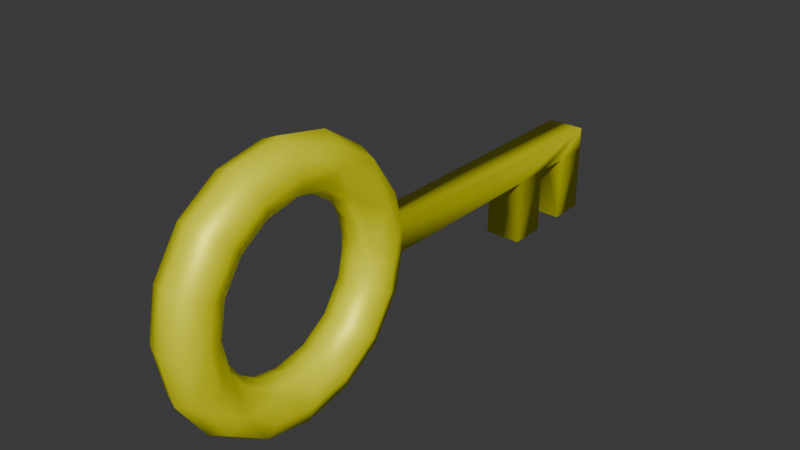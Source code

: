 # Source: Key.blend  (saved by Blender 4.3.32; exported with 4.5.12 LTS)
import bpy
from mathutils import Matrix  # noqa: F401  (used for matrix-valued properties, if any)

bpy.ops.wm.read_factory_settings(use_empty=True)
scene = bpy.context.scene
scene.name = 'Scene'

# ---- collections
col_collection = bpy.data.collections.new('Collection'); scene.collection.children.link(col_collection)

# ---- materials (node trees are filled in below, after node groups)
mat_material = bpy.data.materials.new('Material')
mat_material.alpha_threshold = 0.0
mat_material.roughness = 0.5
mat_material.line_color = (0.0, 0.0, 0.0, 1.0)

# ---- material node trees
mat_material.use_nodes = True; mat_material.node_tree.nodes.clear()
_N = mat_material.node_tree.nodes; _L = mat_material.node_tree.links
n0 = _N.new('ShaderNodeOutputMaterial'); n0.name = 'Material Output'; n0.location = (300, 300)
n1 = _N.new('ShaderNodeBsdfPrincipled'); n1.name = 'Principled BSDF'; n1.location = (10, 300)
n1.inputs[0].default_value = (1.0, 1.0, 0.0, 1.0)
n1.inputs[1].default_value = 0.2773
n1.inputs[3].default_value = 1.45
_L.new(n1.outputs[0], n0.inputs[0])
n0.is_active_output = True

# ---- world
world_world = bpy.data.worlds.new('World'); scene.world = world_world
world_world.use_nodes = True; world_world.node_tree.nodes.clear()
_N = world_world.node_tree.nodes; _L = world_world.node_tree.links
n0 = _N.new('ShaderNodeOutputWorld'); n0.name = 'World Output'; n0.location = (300, 300)
n1 = _N.new('ShaderNodeBackground'); n1.name = 'Background'; n1.location = (10, 300)
n1.inputs[0].default_value = (0.05088, 0.05088, 0.05088, 1.0)
_L.new(n1.outputs[0], n0.inputs[0])
n0.is_active_output = True
world_world.color = (0.05088, 0.05088, 0.05088)
world_world.sun_shadow_jitter_overblur = 0.0

# ---- meshes
me_torus1 = bpy.data.meshes.new('Torus1')
me_torus1.from_pydata([(0.4201, 0.02326, -0.03282), (0.4201, -0.02084, 0.03509), (0.4201, -0.02084, -0.03282), (0.4201, -0.1409, 0.03509), (0.4201, -0.1409, -0.03282), (0.3523, -0.02221, 0.001134), (0.3531, -0.1409, 0.03509), (0.3531, -0.02084, 0.03509), (0.3531, -0.1409, -0.03282), (0.3531, -0.02084, -0.03282), (0.2191, -0.02084, -0.03282), (0.2191, -0.1409, 0.03509), (0.2191, -0.02084, 0.03509), (0.2861, -0.02084, 0.03509), (0.2861, -0.1409, -0.03282), (0.2861, -0.02084, -0.03282), (0.2191, -0.1409, -0.03282), (-0.5658, 0.001207, -0.03282), (-0.5486, -0.08529, -0.03282), (-0.5798, 0.001207, 0.001134), (-0.5486, 0.08771, -0.03282), (-0.5318, 0.001207, -0.04689), (-0.5172, -0.0723, -0.04689), (-0.5658, 0.001207, 0.03509), (-0.5616, 0.09309, 0.001134), (-0.5486, 0.08771, 0.03509), (-0.4996, 0.161, 0.03509), (-0.4996, 0.161, -0.03282), (-0.5172, 0.07471, -0.04689), (-0.5095, 0.171, 0.001134), (-0.4316, 0.223, 0.001134), (-0.4756, 0.137, -0.04689), (-0.4133, 0.1787, -0.04689), (-0.4516, 0.113, -0.03282), (-0.4262, 0.21, -0.03282), (-0.3397, 0.2272, -0.03282), (-0.4003, 0.1473, -0.03282), (-0.3397, 0.1593, -0.03282), (-0.3949, 0.1343, 0.001134), (-0.3397, 0.1933, -0.04689), (-0.2662, 0.1787, -0.04689), (-0.3397, 0.1453, 0.001134), (-0.2846, 0.1343, 0.001134), (-0.3397, 0.1593, 0.03509), (-0.2792, 0.1473, -0.03282), (-0.2279, 0.113, -0.03282), (-0.2792, 0.1473, 0.03509), (-0.2279, 0.113, 0.03509), (-0.2662, 0.1787, 0.04915), (-0.2379, 0.1031, 0.001134), (-0.2067, 0.05634, 0.001134), (-0.2039, 0.137, 0.04915), (-0.1623, 0.07471, 0.04915), (-0.1799, 0.161, 0.03509), (-0.1937, 0.06172, 0.03509), (-0.1831, 0.01663, 0.03509), (-0.1309, 0.08771, 0.03509), (-0.1159, 0.02326, 0.03509), (-0.1179, 0.09309, 0.001134), (-0.1831, -0.01422, 0.03509), (-0.1495, -0.01753, 0.04915), (-0.1623, -0.0723, 0.04915), (-0.1937, -0.0593, 0.03509), (-0.1309, -0.08529, 0.03509), (-0.17, -0.1686, 0.001134), (-0.1179, -0.09067, 0.001134), (-0.102, -0.02221, 0.001134), (-0.2039, -0.1346, 0.04915), (-0.2279, -0.1106, 0.03509), (-0.2792, -0.1449, 0.03509), (-0.1799, -0.1586, 0.03509), (-0.2532, -0.2076, 0.03509), (-0.2662, -0.1763, 0.04915), (-0.3397, -0.1909, 0.04915), (-0.2479, -0.2206, 0.001134), (-0.3397, -0.2389, 0.001134), (-0.2532, -0.2076, -0.03282), (-0.3397, -0.2248, 0.03509), (-0.4262, -0.2076, 0.03509), (-0.3397, -0.2248, -0.03282), (-0.4262, -0.2076, -0.03282), (-0.3397, -0.1909, -0.04689), (-0.4316, -0.2206, 0.001134), (-0.5095, -0.1686, 0.001134), (-0.4133, -0.1763, -0.04689), (-0.4756, -0.1346, -0.04689), (-0.4003, -0.1449, -0.03282), (-0.4996, -0.1586, -0.03282), (-0.4979, 0.001207, -0.03282), (-0.4858, -0.0593, -0.03282), (-0.4838, 0.001207, 0.001134), (-0.4728, -0.05392, 0.001134), (-0.3949, -0.1319, 0.001134), (-0.4416, -0.1007, 0.001134), (-0.4003, -0.1449, 0.03509), (-0.4979, 0.001207, 0.03509), (-0.4858, -0.0593, 0.03509), (-0.5318, 0.001207, 0.04915), (-0.5172, -0.0723, 0.04915), (-0.4133, -0.1763, 0.04915), (-0.4756, -0.1346, 0.04915), (-0.5486, -0.08529, 0.03509), (-0.5616, -0.09067, 0.001134), (-0.2846, -0.1319, 0.001134), (-0.3397, -0.1429, 0.001134), (-0.2792, -0.1449, -0.03282), (-0.2662, -0.1763, -0.04689), (-0.1799, -0.1586, -0.03282), (-0.2039, -0.1346, -0.04689), (-0.1159, -0.02084, 0.03509), (-0.1309, -0.08529, -0.03282), (-0.1623, -0.0723, -0.04689), (-0.1495, -0.01753, -0.04689), (-0.1831, 0.01663, -0.03282), (-0.1495, 0.01994, -0.04689), (-0.1309, 0.08771, -0.03282), (-0.1159, 0.02326, -0.03282), (-0.1623, 0.07471, -0.04689), (-0.17, 0.171, 0.001134), (-0.1799, 0.161, -0.03282), (-0.2532, 0.21, 0.03509), (-0.2479, 0.223, 0.001134), (-0.3397, 0.1933, 0.04915), (-0.3397, 0.2272, 0.03509), (-0.4003, 0.1473, 0.03509), (-0.4133, 0.1787, 0.04915), (-0.4416, 0.1031, 0.001134), (-0.4516, 0.113, 0.03509), (-0.4858, 0.06172, -0.03282), (-0.4728, 0.05634, 0.001134), (-0.4858, 0.06172, 0.03509), (-0.5172, 0.07471, 0.04915), (-0.4756, 0.137, 0.04915), (-0.4262, 0.21, 0.03509), (-0.3397, 0.2413, 0.001134), (-0.2532, 0.21, -0.03282), (-0.2039, 0.137, -0.04689), (-0.1937, 0.06172, -0.03282), (-0.1159, -0.02084, -0.03282), (-0.1937, -0.0593, -0.03282), (-0.2379, -0.1007, 0.001134), (-0.2067, -0.05392, 0.001134), (-0.1957, 0.001207, 0.001134), (-0.1971, 0.01526, 0.001134), (-0.1831, -0.01422, -0.03282), (-0.1971, -0.01285, 0.001134), (-0.2279, -0.1106, -0.03282), (-0.3397, -0.1569, -0.03282), (-0.3397, -0.1569, 0.03509), (-0.4996, -0.1586, 0.03509), (-0.4516, -0.1106, 0.03509), (-0.4516, -0.1106, -0.03282), (-0.1495, 0.01994, 0.04915), (0.4201, 0.02326, 0.03509), (-0.102, 0.02463, 0.001134), (0.2861, -0.1409, 0.03509)], [], [(0, 1, 2), (3, 2, 1), (2, 3, 4), (5, 6, 7), (6, 5, 8), (2, 4, 9), (6, 4, 3), (7, 6, 1), (10, 11, 12), (13, 14, 15), (13, 5, 7), (15, 5, 13), (12, 11, 13), (14, 11, 16), (15, 14, 10), (17, 18, 19), (17, 20, 21), (21, 22, 17), (23, 24, 19), (25, 26, 24), (20, 27, 28), (29, 30, 27), (31, 32, 33), (34, 35, 32), (36, 37, 38), (39, 40, 37), (41, 42, 43), (44, 45, 42), (46, 47, 48), (49, 50, 47), (51, 52, 53), (54, 55, 52), (56, 57, 58), (59, 60, 55), (61, 60, 62), (63, 64, 65), (65, 66, 63), (62, 67, 61), (68, 69, 67), (70, 71, 64), (72, 73, 71), (74, 75, 76), (77, 78, 75), (79, 80, 81), (82, 83, 80), (84, 85, 86), (87, 18, 85), (88, 89, 21), (90, 91, 88), (92, 93, 94), (86, 93, 92), (95, 96, 90), (97, 98, 95), (99, 100, 78), (94, 100, 99), (23, 101, 97), (19, 102, 23), (69, 73, 72), (103, 104, 69), (105, 104, 103), (106, 81, 105), (107, 76, 108), (66, 12, 109), (12, 66, 10), (110, 66, 65), (110, 108, 111), (112, 113, 114), (115, 116, 117), (118, 58, 119), (120, 53, 121), (122, 48, 123), (124, 43, 125), (126, 38, 127), (128, 33, 129), (90, 129, 95), (130, 127, 131), (132, 125, 26), (133, 123, 30), (134, 121, 35), (135, 119, 40), (136, 117, 45), (97, 131, 23), (95, 131, 97), (131, 26, 25), (26, 30, 29), (30, 35, 34), (35, 40, 39), (40, 45, 44), (45, 50, 49), (50, 55, 54), (137, 113, 50), (117, 113, 137), (119, 117, 136), (121, 119, 135), (123, 121, 134), (125, 123, 133), (127, 125, 132), (129, 127, 130), (88, 129, 90), (21, 28, 88), (28, 33, 128), (33, 38, 126), (38, 43, 124), (43, 48, 122), (48, 53, 120), (53, 58, 118), (58, 116, 115), (10, 0, 15), (15, 0, 9), (116, 10, 138), (0, 10, 116), (138, 112, 116), (111, 108, 139), (139, 140, 141), (142, 55, 143), (55, 142, 59), (142, 144, 145), (144, 142, 113), (108, 105, 146), (146, 105, 140), (140, 69, 68), (141, 140, 62), (62, 145, 141), (141, 145, 139), (139, 112, 111), (111, 112, 110), (65, 64, 110), (64, 76, 107), (76, 81, 106), (81, 86, 147), (147, 86, 104), (104, 94, 148), (148, 94, 73), (73, 78, 77), (78, 83, 82), (83, 18, 87), (149, 101, 83), (100, 101, 149), (150, 96, 100), (93, 96, 150), (151, 89, 93), (85, 89, 151), (80, 85, 84), (75, 80, 79), (71, 75, 74), (67, 71, 70), (61, 67, 63), (63, 60, 61), (60, 57, 152), (57, 12, 153), (13, 153, 12), (153, 7, 1), (7, 153, 13), (0, 154, 153), (116, 154, 0), (52, 57, 56), (47, 52, 51), (42, 47, 46), (37, 42, 41), (32, 37, 36), (27, 32, 31), (24, 27, 20), (19, 24, 17), (9, 8, 5), (110, 112, 138), (138, 66, 110), (63, 66, 109), (109, 60, 63), (62, 60, 59), (143, 55, 50), (59, 145, 62), (144, 112, 139), (139, 145, 144), (50, 113, 143), (114, 113, 117), (117, 116, 114), (154, 116, 58), (58, 57, 154), (152, 57, 52), (52, 55, 152), (113, 112, 144), (114, 116, 112), (143, 113, 142), (145, 59, 142), (57, 60, 109), (1, 0, 153), (57, 153, 154), (9, 0, 2), (109, 12, 57), (16, 11, 10), (11, 14, 155), (4, 6, 8), (155, 14, 13), (9, 5, 15), (138, 10, 66), (152, 55, 60), (9, 4, 8), (1, 6, 3), (13, 11, 155), (10, 14, 16), (23, 102, 101), (97, 101, 98), (95, 98, 96), (90, 96, 91), (88, 91, 89), (21, 89, 22), (17, 22, 18), (19, 18, 102), (83, 101, 102), (98, 101, 100), (100, 96, 98), (91, 96, 93), (93, 89, 91), (22, 89, 85), (85, 18, 22), (102, 18, 83), (149, 83, 78), (78, 100, 149), (150, 100, 94), (94, 93, 150), (151, 93, 86), (86, 85, 151), (87, 85, 80), (80, 83, 87), (75, 78, 82), (99, 78, 73), (73, 94, 99), (92, 94, 104), (104, 86, 92), (84, 86, 81), (81, 80, 84), (82, 80, 75), (77, 75, 71), (71, 73, 77), (148, 73, 69), (69, 104, 148), (147, 104, 105), (105, 81, 147), (79, 81, 76), (76, 75, 79), (64, 71, 74), (72, 71, 67), (67, 69, 72), (103, 69, 140), (140, 105, 103), (106, 105, 108), (108, 76, 106), (74, 76, 64), (70, 64, 63), (63, 67, 70), (68, 67, 62), (62, 140, 68), (146, 140, 139), (139, 108, 146), (107, 108, 110), (110, 64, 107), (56, 58, 53), (53, 52, 56), (54, 52, 47), (47, 50, 54), (137, 50, 45), (45, 117, 137), (115, 117, 119), (119, 58, 115), (121, 53, 118), (51, 53, 48), (48, 47, 51), (49, 47, 42), (42, 45, 49), (136, 45, 40), (40, 119, 136), (118, 119, 121), (120, 121, 123), (123, 48, 120), (46, 48, 43), (43, 42, 46), (44, 42, 37), (37, 40, 44), (135, 40, 35), (35, 121, 135), (30, 123, 134), (122, 123, 125), (125, 43, 122), (41, 43, 38), (38, 37, 41), (39, 37, 32), (32, 35, 39), (134, 35, 30), (133, 30, 26), (26, 125, 133), (124, 125, 127), (127, 38, 124), (36, 38, 33), (33, 32, 36), (34, 32, 27), (27, 30, 34), (24, 26, 29), (132, 26, 131), (131, 127, 132), (126, 127, 129), (129, 33, 126), (31, 33, 28), (28, 27, 31), (29, 27, 24), (25, 24, 23), (23, 131, 25), (130, 131, 95), (95, 129, 130), (128, 129, 88), (88, 28, 128), (21, 20, 28), (17, 24, 20)])
me_torus1.polygons.foreach_set('use_smooth', [True] * 312)
me_torus1.materials.append(mat_material)
me_torus1.update()
me_torus1.normals_split_custom_set([tuple(v) for v in zip(*[iter([0.406, 0.4053, -0.8191, 0.7071, 0.0, 0.7071, 0.832, -9.405e-06, -0.5547, 0.8165, -0.4083, 0.4083, 0.832, -9.405e-06, -0.5547, 0.7071, 0.0, 0.7071, 0.832, -9.405e-06, -0.5547, 0.8165, -0.4083, 0.4083, 0.3334, -0.6667, -0.6666, -0.7089, -0.7053, 4.651e-07, -0.5744, -0.5764, 0.5812, -0.2963, -0.2961, 0.908, -0.5744, -0.5764, 0.5812, -0.7089, -0.7053, 4.651e-07, -0.8123, -0.409, -0.4158, 0.832, -9.405e-06, -0.5547, 0.3334, -0.6667, -0.6666, -0.2324, -0.2322, -0.9445, -0.5744, -0.5764, 0.5812, 0.3334, -0.6667, -0.6666, 0.8165, -0.4083, 0.4083, -0.2963, -0.2961, 0.908, -0.5744, -0.5764, 0.5812, 0.7071, 0.0, 0.7071, -0.3454, -0.346, -0.8723, -0.5773, -0.5774, 0.5773, -0.2157, -0.433, 0.8752, 0.402, -0.406, 0.8207, 0.5773, -0.5774, -0.5773, 0.2599, -0.5305, -0.8069, 0.402, -0.406, 0.8207, -0.7089, -0.7053, 4.651e-07, -0.2963, -0.2961, 0.908, 0.2599, -0.5305, -0.8069, -0.7089, -0.7053, 4.651e-07, 0.402, -0.406, 0.8207, -0.2157, -0.433, 0.8752, -0.5773, -0.5774, 0.5773, 0.402, -0.406, 0.8207, 0.5773, -0.5774, -0.5773, -0.5773, -0.5774, 0.5773, -0.5774, -0.5774, -0.5774, 0.2599, -0.5305, -0.8069, 0.5773, -0.5774, -0.5773, -0.3454, -0.346, -0.8723, -0.705, 0.01908, -0.709, -0.6844, -0.2963, -0.6662, -0.9958, -0.0396, -0.08245, -0.705, 0.01908, -0.709, -0.6015, 0.2313, -0.7647, -2.036e-05, 0.02744, -0.9996, -2.036e-05, 0.02744, -0.9996, -0.08252, -0.01642, -0.9965, -0.705, 0.01908, -0.709, -0.7457, 0.01183, 0.6661, -0.9239, 0.3827, 1.096e-08, -0.9958, -0.0396, -0.08245, -0.6514, 0.2698, 0.7091, -0.4986, 0.4986, 0.7091, -0.9239, 0.3827, 1.096e-08, -0.6015, 0.2313, -0.7647, -0.4986, 0.4986, -0.7091, 0.05902, -0.01173, -0.9982, -0.7071, 0.7071, -1.096e-08, -0.3827, 0.9239, 4.933e-08, -0.4986, 0.4986, -0.7091, -2.958e-06, 1.781e-06, -1.0, -5.726e-06, 7.501e-06, -1.0, 0.4986, -0.4986, -0.7091, -0.2698, 0.6514, -0.7091, 2.252e-06, 0.7051, -0.7091, -5.726e-06, 7.501e-06, -1.0, 0.2698, -0.6514, -0.7091, -4.321e-07, -0.7051, -0.7091, 0.3827, -0.9239, 4.983e-09, -7.302e-07, 3.476e-06, -1.0, 1.295e-06, 9.302e-06, -1.0, -4.321e-07, -0.7051, -0.7091, 3.986e-08, -1.0, 9.966e-08, -0.3827, -0.9239, -3.986e-08, 3.302e-08, -0.7051, 0.7091, -0.2698, -0.6514, -0.7091, -0.4986, -0.4986, -0.7091, -0.3827, -0.9239, -3.986e-08, -0.2698, -0.6514, 0.7091, -0.4986, -0.4986, 0.7091, 3.47e-06, 8.408e-06, 1.0, -0.7071, -0.7071, -5.98e-08, -0.9174, -0.398, 3.171e-08, -0.4986, -0.4986, 0.7091, 2.023e-06, 3.073e-06, 1.0, 1.34e-05, 6.22e-06, 1.0, 0.4986, 0.4986, 0.7091, -0.6472, -0.2808, 0.7087, -0.7049, -0.09337, 0.7031, 1.34e-05, 6.22e-06, 1.0, 0.6472, 0.2807, 0.7088, 0.446, 0.2138, 0.8691, 0.9175, 0.3978, -5.792e-08, -0.7638, 0.08432, 0.6399, -1.282e-06, 2.617e-07, 1.0, -0.7049, -0.09337, 0.7031, 7.641e-06, -7.908e-06, 1.0, -1.282e-06, 2.617e-07, 1.0, -0.6472, 0.2807, 0.7088, 0.6472, -0.2807, 0.7088, 0.7071, -0.7071, 2.74e-08, 0.9174, -0.3979, -5.876e-08, 0.9174, -0.3979, -5.876e-08, 0.685, -0.7286, -1.13e-05, 0.6472, -0.2807, 0.7088, -0.6472, 0.2807, 0.7088, 5.919e-06, -6.942e-06, 1.0, 7.641e-06, -7.908e-06, 1.0, -0.4986, 0.4986, 0.7091, -0.2698, 0.6514, 0.7091, 5.919e-06, -6.942e-06, 1.0, 0.4986, -0.4986, 0.7091, 0.2698, -0.6514, 0.7091, 0.7071, -0.7071, 2.74e-08, 2.071e-06, -3.047e-06, 1.0, 5.579e-07, -9.201e-06, 1.0, 0.2698, -0.6514, 0.7091, 0.3827, -0.9239, 8.769e-08, -2.192e-08, -1.0, 0.0, 0.2698, -0.6514, -0.7091, 3.385e-06, -0.7051, 0.7091, -0.2698, -0.6514, 0.7091, -2.192e-08, -1.0, 0.0, 3.428e-06, -0.7051, -0.7091, -0.2698, -0.6514, -0.7091, 4.578e-06, -9.198e-06, -1.0, -0.3827, -0.9239, -5.481e-08, -0.7071, -0.7071, -1.644e-08, -0.2698, -0.6514, -0.7091, -8.14e-07, -3.815e-06, -1.0, -4.686e-06, -8.11e-06, -1.0, 0.2698, 0.6514, -0.7091, -0.4986, -0.4986, -0.7091, -0.6844, -0.2963, -0.6662, -4.686e-06, -8.11e-06, -1.0, 0.7457, -0.01184, -0.6661, 0.6007, 0.2792, -0.7492, -2.036e-05, 0.02744, -0.9996, 0.9958, 0.03962, 0.08248, 0.9352, 0.3445, -0.08249, 0.7457, -0.01184, -0.6661, 0.3827, 0.9239, 5.98e-08, 0.7071, 0.7071, -6.976e-08, 0.2698, 0.6514, 0.7091, 0.2698, 0.6514, -0.7091, 0.7071, 0.7071, -6.976e-08, 0.3827, 0.9239, 5.98e-08, 0.6618, -0.0281, 0.7492, 0.6844, 0.2963, 0.6661, 0.9958, 0.03962, 0.08248, -0.08252, -0.01641, 0.9965, 0.08251, 0.01642, 0.9965, 0.6618, -0.0281, 0.7492, -8.047e-07, -3.77e-06, 1.0, -6.046e-06, -6.832e-06, 1.0, -0.2698, -0.6514, 0.7091, 0.2698, 0.6514, 0.7091, -6.046e-06, -6.832e-06, 1.0, -8.047e-07, -3.77e-06, 1.0, -0.7457, 0.01183, 0.6661, -0.6007, -0.2792, 0.7492, -0.08252, -0.01641, 0.9965, -0.9958, -0.0396, -0.08245, -0.9352, -0.3445, 0.08246, -0.7457, 0.01183, 0.6661, -0.2698, 0.6514, 0.7091, 5.579e-07, -9.201e-06, 1.0, 2.071e-06, -3.047e-06, 1.0, -0.3827, 0.9239, -9.966e-08, 1.744e-08, 1.0, -2.99e-08, -0.2698, 0.6514, 0.7091, -0.2698, 0.6514, -0.7091, 1.744e-08, 1.0, -2.99e-08, -0.3827, 0.9239, -9.966e-08, 2.13e-06, -3.066e-06, -1.0, 4.578e-06, -9.198e-06, -1.0, -0.2698, 0.6514, -0.7091, 0.4986, -0.4986, -0.7091, 0.2698, -0.6514, -0.7091, 9.671e-06, -3.23e-06, -1.0, 0.685, -0.7286, -1.13e-05, -0.2157, -0.433, 0.8752, 0.4283, -0.3339, 0.8397, -0.2157, -0.433, 0.8752, 0.685, -0.7286, -1.13e-05, -0.3454, -0.346, -0.8723, 0.6472, -0.2807, -0.7088, 0.685, -0.7286, -1.13e-05, 0.9174, -0.3979, -5.876e-08, 0.6472, -0.2807, -0.7088, 9.671e-06, -3.23e-06, -1.0, 9.529e-06, -3.649e-06, -1.0, -1.315e-06, 2.757e-07, -1.0, -0.7049, -0.09338, -0.7031, -1.256e-05, 7.302e-07, -1.0, 0.6472, 0.2807, -0.7088, 0.446, 0.2138, -0.8691, 1.356e-05, 5.89e-06, -1.0, 0.7071, 0.7071, 6.577e-08, 0.9175, 0.3978, -5.792e-08, 0.4986, 0.4986, -0.7091, 0.2698, 0.6514, 0.7091, 0.4986, 0.4986, 0.7091, 0.3827, 0.9239, 9.318e-08, -7.264e-07, 3.487e-06, 1.0, 3.47e-06, 8.408e-06, 1.0, -2.315e-08, 0.7051, 0.7091, 0.2698, -0.6514, 0.7091, 3.302e-08, -0.7051, 0.7091, -3.476e-06, 8.348e-06, 1.0, 0.7071, -0.7071, 4.983e-08, 0.3827, -0.9239, 4.983e-09, 0.4986, -0.4986, 0.7091, 0.6514, -0.2698, -0.7091, 0.4986, -0.4986, -0.7091, 0.9239, -0.3827, -4.983e-09, 0.9958, 0.03962, 0.08248, 0.9239, -0.3827, -4.983e-09, 0.6618, -0.0281, 0.7492, 0.6514, -0.2698, 0.7091, 0.4986, -0.4986, 0.7091, -8.345e-06, 3.405e-06, 1.0, -2.945e-06, 1.777e-06, 1.0, -3.476e-06, 8.348e-06, 1.0, -0.4986, 0.4986, 0.7091, -0.2698, 0.6514, 0.7091, -2.315e-08, 0.7051, 0.7091, -0.3827, 0.9239, 4.933e-08, -2.74e-08, 1.0, 5.481e-08, 0.3827, 0.9239, 9.318e-08, 2.252e-06, 0.7051, -0.7091, 0.2698, 0.6514, -0.7091, 0.4986, 0.4986, -0.7091, 1.295e-06, 9.302e-06, -1.0, 1.989e-06, 3.04e-06, -1.0, 1.356e-05, 5.89e-06, -1.0, -0.4986, -0.4986, -0.7091, -0.08252, -0.01641, 0.9965, -8.345e-06, 3.405e-06, 1.0, -0.7457, 0.01183, 0.6661, 0.6618, -0.0281, 0.7492, -8.345e-06, 3.405e-06, 1.0, -0.08252, -0.01641, 0.9965, -8.345e-06, 3.405e-06, 1.0, -0.4986, 0.4986, 0.7091, -0.6514, 0.2698, 0.7091, -0.4986, 0.4986, 0.7091, -0.3827, 0.9239, 4.933e-08, -0.7071, 0.7071, -1.096e-08, -0.3827, 0.9239, 4.933e-08, 2.252e-06, 0.7051, -0.7091, -0.2698, 0.6514, -0.7091, 2.252e-06, 0.7051, -0.7091, 1.295e-06, 9.302e-06, -1.0, -7.302e-07, 3.476e-06, -1.0, 1.295e-06, 9.302e-06, -1.0, -0.4986, -0.4986, -0.7091, -0.2698, -0.6514, -0.7091, -0.4986, -0.4986, -0.7091, -0.9174, -0.398, 3.171e-08, -0.7071, -0.7071, -5.98e-08, -0.9174, -0.398, 3.171e-08, -0.7049, -0.09337, 0.7031, -0.6472, -0.2808, 0.7087, -0.6472, -0.2808, -0.7087, -0.7049, -0.09338, -0.7031, -0.9174, -0.398, 3.171e-08, 1.356e-05, 5.89e-06, -1.0, -0.7049, -0.09338, -0.7031, -0.6472, -0.2808, -0.7087, 0.4986, 0.4986, -0.7091, 1.356e-05, 5.89e-06, -1.0, 1.989e-06, 3.04e-06, -1.0, 0.3827, 0.9239, 9.318e-08, 0.4986, 0.4986, -0.7091, 0.2698, 0.6514, -0.7091, -2.315e-08, 0.7051, 0.7091, 0.3827, 0.9239, 9.318e-08, -2.74e-08, 1.0, 5.481e-08, -3.476e-06, 8.348e-06, 1.0, -2.315e-08, 0.7051, 0.7091, -0.2698, 0.6514, 0.7091, 0.4986, -0.4986, 0.7091, -3.476e-06, 8.348e-06, 1.0, -2.945e-06, 1.777e-06, 1.0, 0.9239, -0.3827, -4.983e-09, 0.4986, -0.4986, 0.7091, 0.6514, -0.2698, 0.7091, 0.7457, -0.01184, -0.6661, 0.9239, -0.3827, -4.983e-09, 0.9958, 0.03962, 0.08248, -2.036e-05, 0.02744, -0.9996, 0.05902, -0.01173, -0.9982, 0.7457, -0.01184, -0.6661, 0.05902, -0.01173, -0.9982, 0.4986, -0.4986, -0.7091, 0.6514, -0.2698, -0.7091, 0.4986, -0.4986, -0.7091, 0.3827, -0.9239, 4.983e-09, 0.7071, -0.7071, 4.983e-08, 0.3827, -0.9239, 4.983e-09, 3.302e-08, -0.7051, 0.7091, 0.2698, -0.6514, 0.7091, 3.302e-08, -0.7051, 0.7091, 3.47e-06, 8.408e-06, 1.0, -7.264e-07, 3.487e-06, 1.0, 3.47e-06, 8.408e-06, 1.0, 0.4986, 0.4986, 0.7091, 0.2698, 0.6514, 0.7091, 0.4986, 0.4986, 0.7091, 0.9175, 0.3978, -5.792e-08, 0.7071, 0.7071, 6.577e-08, 0.9175, 0.3978, -5.792e-08, 0.446, 0.2138, -0.8691, 0.6472, 0.2807, -0.7088, -0.3454, -0.346, -0.8723, 0.406, 0.4053, -0.8191, 0.2599, -0.5305, -0.8069, 0.2599, -0.5305, -0.8069, 0.406, 0.4053, -0.8191, -0.2324, -0.2322, -0.9445, 0.446, 0.2138, -0.8691, -0.3454, -0.346, -0.8723, 0.4283, -0.3339, -0.8397, 0.406, 0.4053, -0.8191, -0.3454, -0.346, -0.8723, 0.446, 0.2138, -0.8691, 0.4283, -0.3339, -0.8397, -1.315e-06, 2.757e-07, -1.0, 0.446, 0.2138, -0.8691, 9.529e-06, -3.649e-06, -1.0, 9.671e-06, -3.23e-06, -1.0, -0.6472, 0.2808, -0.7088, -0.6472, 0.2808, -0.7088, -0.7071, 0.7071, -4.983e-09, -0.9174, 0.3979, 1.824e-08, -1.0, 0.0, 1.505e-08, -0.7049, -0.09337, 0.7031, -0.9866, -0.1631, -9.133e-08, -0.7049, -0.09337, 0.7031, -1.0, 0.0, 1.505e-08, -0.7638, 0.08432, 0.6399, -1.0, 0.0, 1.505e-08, -0.7638, 0.08433, -0.6399, -0.9828, 0.1845, -2.02e-08, -0.7638, 0.08433, -0.6399, -1.0, 0.0, 1.505e-08, -0.7049, -0.09338, -0.7031, 9.671e-06, -3.23e-06, -1.0, -0.2698, 0.6514, -0.7091, -0.4986, 0.4986, -0.7091, -0.4986, 0.4986, -0.7091, -0.2698, 0.6514, -0.7091, -0.7071, 0.7071, -4.983e-09, -0.7071, 0.7071, -4.983e-09, -0.2698, 0.6514, 0.7091, -0.4986, 0.4986, 0.7091, -0.9174, 0.3979, 1.824e-08, -0.7071, 0.7071, -4.983e-09, -0.6472, 0.2807, 0.7088, -0.6472, 0.2807, 0.7088, -0.9828, 0.1845, -2.02e-08, -0.9174, 0.3979, 1.824e-08, -0.9174, 0.3979, 1.824e-08, -0.9828, 0.1845, -2.02e-08, -0.6472, 0.2808, -0.7088, -0.6472, 0.2808, -0.7088, -1.315e-06, 2.757e-07, -1.0, 9.529e-06, -3.649e-06, -1.0, 9.529e-06, -3.649e-06, -1.0, -1.315e-06, 2.757e-07, -1.0, 0.6472, -0.2807, -0.7088, 0.9174, -0.3979, -5.876e-08, 0.7071, -0.7071, 2.74e-08, 0.6472, -0.2807, -0.7088, 0.7071, -0.7071, 2.74e-08, 0.2698, -0.6514, -0.7091, 0.4986, -0.4986, -0.7091, 0.2698, -0.6514, -0.7091, 4.578e-06, -9.198e-06, -1.0, 2.13e-06, -3.066e-06, -1.0, 4.578e-06, -9.198e-06, -1.0, 0.2698, 0.6514, -0.7091, 9.37e-06, 0.7051, -0.7091, 9.37e-06, 0.7051, -0.7091, 0.2698, 0.6514, -0.7091, 1.744e-08, 1.0, -2.99e-08, 1.744e-08, 1.0, -2.99e-08, 0.2698, 0.6514, 0.7091, 0.0, 0.7051, 0.7091, 0.0, 0.7051, 0.7091, 0.2698, 0.6514, 0.7091, 5.579e-07, -9.201e-06, 1.0, 5.579e-07, -9.201e-06, 1.0, -0.2698, -0.6514, 0.7091, 3.385e-06, -0.7051, 0.7091, -0.2698, -0.6514, 0.7091, -0.7071, -0.7071, -1.644e-08, -0.3827, -0.9239, -5.481e-08, -0.7071, -0.7071, -1.644e-08, -0.6844, -0.2963, -0.6662, -0.4986, -0.4986, -0.7091, -0.4986, -0.4986, 0.7091, -0.6007, -0.2792, 0.7492, -0.7071, -0.7071, -1.644e-08, -6.046e-06, -6.832e-06, 1.0, -0.6007, -0.2792, 0.7492, -0.4986, -0.4986, 0.7091, 0.4986, 0.4986, 0.7091, 0.6844, 0.2963, 0.6661, -6.046e-06, -6.832e-06, 1.0, 0.7071, 0.7071, -6.976e-08, 0.6844, 0.2963, 0.6661, 0.4986, 0.4986, 0.7091, 0.4986, 0.4986, -0.7091, 0.6007, 0.2792, -0.7492, 0.7071, 0.7071, -6.976e-08, -4.686e-06, -8.11e-06, -1.0, 0.6007, 0.2792, -0.7492, 0.4986, 0.4986, -0.7091, -0.2698, -0.6514, -0.7091, -4.686e-06, -8.11e-06, -1.0, -8.14e-07, -3.815e-06, -1.0, -2.192e-08, -1.0, 0.0, -0.2698, -0.6514, -0.7091, 3.428e-06, -0.7051, -0.7091, 0.2698, -0.6514, 0.7091, -2.192e-08, -1.0, 0.0, 0.3827, -0.9239, 8.769e-08, 5.919e-06, -6.942e-06, 1.0, 0.2698, -0.6514, 0.7091, 0.4986, -0.4986, 0.7091, 7.641e-06, -7.908e-06, 1.0, 5.919e-06, -6.942e-06, 1.0, 0.6472, -0.2807, 0.7088, 0.6472, -0.2807, 0.7088, -1.282e-06, 2.617e-07, 1.0, 7.641e-06, -7.908e-06, 1.0, -1.282e-06, 2.617e-07, 1.0, 0.446, 0.2138, 0.8691, -1.256e-05, 7.253e-07, 1.0, 0.446, 0.2138, 0.8691, -0.2157, -0.433, 0.8752, 0.2172, 0.4329, 0.8749, 0.402, -0.406, 0.8207, 0.2172, 0.4329, 0.8749, -0.2157, -0.433, 0.8752, 0.2172, 0.4329, 0.8749, -0.2963, -0.2961, 0.908, 0.7071, 0.0, 0.7071, -0.2963, -0.2961, 0.908, 0.2172, 0.4329, 0.8749, 0.402, -0.406, 0.8207, 0.406, 0.4053, -0.8191, 0.467, 0.8842, 8.941e-08, 0.2172, 0.4329, 0.8749, 0.446, 0.2138, -0.8691, 0.467, 0.8842, 8.941e-08, 0.406, 0.4053, -0.8191, 1.34e-05, 6.22e-06, 1.0, 0.446, 0.2138, 0.8691, 0.6472, 0.2807, 0.7088, -0.4986, -0.4986, 0.7091, 1.34e-05, 6.22e-06, 1.0, 2.023e-06, 3.073e-06, 1.0, -0.3827, -0.9239, -3.986e-08, -0.4986, -0.4986, 0.7091, -0.2698, -0.6514, 0.7091, -4.321e-07, -0.7051, -0.7091, -0.3827, -0.9239, -3.986e-08, 3.986e-08, -1.0, 9.966e-08, -5.726e-06, 7.501e-06, -1.0, -4.321e-07, -0.7051, -0.7091, 0.2698, -0.6514, -0.7091, -0.4986, 0.4986, -0.7091, -5.726e-06, 7.501e-06, -1.0, -2.958e-06, 1.781e-06, -1.0, -0.9239, 0.3827, 1.096e-08, -0.4986, 0.4986, -0.7091, -0.6015, 0.2313, -0.7647, -0.9958, -0.0396, -0.08245, -0.9239, 0.3827, 1.096e-08, -0.705, 0.01908, -0.709, -0.2324, -0.2322, -0.9445, -0.8123, -0.409, -0.4158, -0.7089, -0.7053, 4.651e-07, 0.6472, -0.2807, -0.7088, -1.315e-06, 2.757e-07, -1.0, 0.4283, -0.3339, -0.8397, 0.4283, -0.3339, -0.8397, 0.685, -0.7286, -1.13e-05, 0.6472, -0.2807, -0.7088, 0.6472, -0.2807, 0.7088, 0.685, -0.7286, -1.13e-05, 0.4283, -0.3339, 0.8397, 0.4283, -0.3339, 0.8397, -1.282e-06, 2.617e-07, 1.0, 0.6472, -0.2807, 0.7088, -0.6472, 0.2807, 0.7088, -1.282e-06, 2.617e-07, 1.0, -0.7638, 0.08432, 0.6399, -0.9866, -0.1631, -9.133e-08, -0.7049, -0.09337, 0.7031, -0.9174, -0.398, 3.171e-08, -0.7638, 0.08432, 0.6399, -0.9828, 0.1845, -2.02e-08, -0.6472, 0.2807, 0.7088, -0.7638, 0.08433, -0.6399, -1.315e-06, 2.757e-07, -1.0, -0.6472, 0.2808, -0.7088, -0.6472, 0.2808, -0.7088, -0.9828, 0.1845, -2.02e-08, -0.7638, 0.08433, -0.6399, -0.9174, -0.398, 3.171e-08, -0.7049, -0.09338, -0.7031, -0.9866, -0.1631, -9.133e-08, -1.256e-05, 7.302e-07, -1.0, -0.7049, -0.09338, -0.7031, 1.356e-05, 5.89e-06, -1.0, 1.356e-05, 5.89e-06, -1.0, 0.446, 0.2138, -0.8691, -1.256e-05, 7.302e-07, -1.0, 0.467, 0.8842, 8.941e-08, 0.446, 0.2138, -0.8691, 0.9175, 0.3978, -5.792e-08, 0.9175, 0.3978, -5.792e-08, 0.446, 0.2138, 0.8691, 0.467, 0.8842, 8.941e-08, -1.256e-05, 7.253e-07, 1.0, 0.446, 0.2138, 0.8691, 1.34e-05, 6.22e-06, 1.0, 1.34e-05, 6.22e-06, 1.0, -0.7049, -0.09337, 0.7031, -1.256e-05, 7.253e-07, 1.0, -0.7049, -0.09338, -0.7031, -1.315e-06, 2.757e-07, -1.0, -0.7638, 0.08433, -0.6399, -1.256e-05, 7.302e-07, -1.0, 0.446, 0.2138, -0.8691, -1.315e-06, 2.757e-07, -1.0, -0.9866, -0.1631, -9.133e-08, -0.7049, -0.09338, -0.7031, -1.0, 0.0, 1.505e-08, -0.9828, 0.1845, -2.02e-08, -0.7638, 0.08432, 0.6399, -1.0, 0.0, 1.505e-08, 0.446, 0.2138, 0.8691, -1.282e-06, 2.617e-07, 1.0, 0.4283, -0.3339, 0.8397, 0.7071, 0.0, 0.7071, 0.406, 0.4053, -0.8191, 0.2172, 0.4329, 0.8749, 0.446, 0.2138, 0.8691, 0.2172, 0.4329, 0.8749, 0.467, 0.8842, 8.941e-08, -0.2324, -0.2322, -0.9445, 0.406, 0.4053, -0.8191, 0.832, -9.405e-06, -0.5547, 0.4283, -0.3339, 0.8397, -0.2157, -0.433, 0.8752, 0.446, 0.2138, 0.8691, -0.5774, -0.5774, -0.5774, -0.5773, -0.5774, 0.5773, -0.3454, -0.346, -0.8723, -0.5773, -0.5774, 0.5773, 0.5773, -0.5774, -0.5773, 0.5774, -0.5774, 0.5774, 0.3334, -0.6667, -0.6666, -0.5744, -0.5764, 0.5812, -0.8123, -0.409, -0.4158, 0.5774, -0.5774, 0.5774, 0.5773, -0.5774, -0.5773, 0.402, -0.406, 0.8207, -0.2324, -0.2322, -0.9445, -0.7089, -0.7053, 4.651e-07, 0.2599, -0.5305, -0.8069, 0.4283, -0.3339, -0.8397, -0.3454, -0.346, -0.8723, 0.685, -0.7286, -1.13e-05, -1.256e-05, 7.253e-07, 1.0, -0.7049, -0.09337, 0.7031, -1.282e-06, 2.617e-07, 1.0, -0.2324, -0.2322, -0.9445, 0.3334, -0.6667, -0.6666, -0.8123, -0.409, -0.4158, 0.7071, 0.0, 0.7071, -0.5744, -0.5764, 0.5812, 0.8165, -0.4083, 0.4083, 0.402, -0.406, 0.8207, -0.5773, -0.5774, 0.5773, 0.5774, -0.5774, 0.5774, -0.3454, -0.346, -0.8723, 0.5773, -0.5774, -0.5773, -0.5774, -0.5774, -0.5774, -0.7457, 0.01183, 0.6661, -0.9352, -0.3445, 0.08246, -0.6007, -0.2792, 0.7492, -0.08252, -0.01641, 0.9965, -0.6007, -0.2792, 0.7492, 0.08251, 0.01642, 0.9965, 0.6618, -0.0281, 0.7492, 0.08251, 0.01642, 0.9965, 0.6844, 0.2963, 0.6661, 0.9958, 0.03962, 0.08248, 0.6844, 0.2963, 0.6661, 0.9352, 0.3445, -0.08249, 0.7457, -0.01184, -0.6661, 0.9352, 0.3445, -0.08249, 0.6007, 0.2792, -0.7492, -2.036e-05, 0.02744, -0.9996, 0.6007, 0.2792, -0.7492, -0.08252, -0.01642, -0.9965, -0.705, 0.01908, -0.709, -0.08252, -0.01642, -0.9965, -0.6844, -0.2963, -0.6662, -0.9958, -0.0396, -0.08245, -0.6844, -0.2963, -0.6662, -0.9352, -0.3445, 0.08246, -0.7071, -0.7071, -1.644e-08, -0.6007, -0.2792, 0.7492, -0.9352, -0.3445, 0.08246, 0.08251, 0.01642, 0.9965, -0.6007, -0.2792, 0.7492, -6.046e-06, -6.832e-06, 1.0, -6.046e-06, -6.832e-06, 1.0, 0.6844, 0.2963, 0.6661, 0.08251, 0.01642, 0.9965, 0.9352, 0.3445, -0.08249, 0.6844, 0.2963, 0.6661, 0.7071, 0.7071, -6.976e-08, 0.7071, 0.7071, -6.976e-08, 0.6007, 0.2792, -0.7492, 0.9352, 0.3445, -0.08249, -0.08252, -0.01642, -0.9965, 0.6007, 0.2792, -0.7492, -4.686e-06, -8.11e-06, -1.0, -4.686e-06, -8.11e-06, -1.0, -0.6844, -0.2963, -0.6662, -0.08252, -0.01642, -0.9965, -0.9352, -0.3445, 0.08246, -0.6844, -0.2963, -0.6662, -0.7071, -0.7071, -1.644e-08, -0.4986, -0.4986, 0.7091, -0.7071, -0.7071, -1.644e-08, -0.2698, -0.6514, 0.7091, -0.2698, -0.6514, 0.7091, -6.046e-06, -6.832e-06, 1.0, -0.4986, -0.4986, 0.7091, 0.4986, 0.4986, 0.7091, -6.046e-06, -6.832e-06, 1.0, 0.2698, 0.6514, 0.7091, 0.2698, 0.6514, 0.7091, 0.7071, 0.7071, -6.976e-08, 0.4986, 0.4986, 0.7091, 0.4986, 0.4986, -0.7091, 0.7071, 0.7071, -6.976e-08, 0.2698, 0.6514, -0.7091, 0.2698, 0.6514, -0.7091, -4.686e-06, -8.11e-06, -1.0, 0.4986, 0.4986, -0.7091, -0.4986, -0.4986, -0.7091, -4.686e-06, -8.11e-06, -1.0, -0.2698, -0.6514, -0.7091, -0.2698, -0.6514, -0.7091, -0.7071, -0.7071, -1.644e-08, -0.4986, -0.4986, -0.7091, -2.192e-08, -1.0, 0.0, -0.2698, -0.6514, 0.7091, -0.3827, -0.9239, -5.481e-08, -8.047e-07, -3.77e-06, 1.0, -0.2698, -0.6514, 0.7091, 5.579e-07, -9.201e-06, 1.0, 5.579e-07, -9.201e-06, 1.0, 0.2698, 0.6514, 0.7091, -8.047e-07, -3.77e-06, 1.0, 0.3827, 0.9239, 5.98e-08, 0.2698, 0.6514, 0.7091, 1.744e-08, 1.0, -2.99e-08, 1.744e-08, 1.0, -2.99e-08, 0.2698, 0.6514, -0.7091, 0.3827, 0.9239, 5.98e-08, -8.14e-07, -3.815e-06, -1.0, 0.2698, 0.6514, -0.7091, 4.578e-06, -9.198e-06, -1.0, 4.578e-06, -9.198e-06, -1.0, -0.2698, -0.6514, -0.7091, -8.14e-07, -3.815e-06, -1.0, -0.3827, -0.9239, -5.481e-08, -0.2698, -0.6514, -0.7091, -2.192e-08, -1.0, 0.0, 3.385e-06, -0.7051, 0.7091, -2.192e-08, -1.0, 0.0, 0.2698, -0.6514, 0.7091, 0.2698, -0.6514, 0.7091, 5.579e-07, -9.201e-06, 1.0, 3.385e-06, -0.7051, 0.7091, 0.0, 0.7051, 0.7091, 5.579e-07, -9.201e-06, 1.0, -0.2698, 0.6514, 0.7091, -0.2698, 0.6514, 0.7091, 1.744e-08, 1.0, -2.99e-08, 0.0, 0.7051, 0.7091, 9.37e-06, 0.7051, -0.7091, 1.744e-08, 1.0, -2.99e-08, -0.2698, 0.6514, -0.7091, -0.2698, 0.6514, -0.7091, 4.578e-06, -9.198e-06, -1.0, 9.37e-06, 0.7051, -0.7091, 3.428e-06, -0.7051, -0.7091, 4.578e-06, -9.198e-06, -1.0, 0.2698, -0.6514, -0.7091, 0.2698, -0.6514, -0.7091, -2.192e-08, -1.0, 0.0, 3.428e-06, -0.7051, -0.7091, 0.7071, -0.7071, 2.74e-08, 0.2698, -0.6514, 0.7091, 0.3827, -0.9239, 8.769e-08, 2.071e-06, -3.047e-06, 1.0, 0.2698, -0.6514, 0.7091, 5.919e-06, -6.942e-06, 1.0, 5.919e-06, -6.942e-06, 1.0, -0.2698, 0.6514, 0.7091, 2.071e-06, -3.047e-06, 1.0, -0.3827, 0.9239, -9.966e-08, -0.2698, 0.6514, 0.7091, -0.7071, 0.7071, -4.983e-09, -0.7071, 0.7071, -4.983e-09, -0.2698, 0.6514, -0.7091, -0.3827, 0.9239, -9.966e-08, 2.13e-06, -3.066e-06, -1.0, -0.2698, 0.6514, -0.7091, 9.671e-06, -3.23e-06, -1.0, 9.671e-06, -3.23e-06, -1.0, 0.2698, -0.6514, -0.7091, 2.13e-06, -3.066e-06, -1.0, 0.3827, -0.9239, 8.769e-08, 0.2698, -0.6514, -0.7091, 0.7071, -0.7071, 2.74e-08, 0.4986, -0.4986, 0.7091, 0.7071, -0.7071, 2.74e-08, 0.6472, -0.2807, 0.7088, 0.6472, -0.2807, 0.7088, 5.919e-06, -6.942e-06, 1.0, 0.4986, -0.4986, 0.7091, -0.4986, 0.4986, 0.7091, 5.919e-06, -6.942e-06, 1.0, -0.6472, 0.2807, 0.7088, -0.6472, 0.2807, 0.7088, -0.7071, 0.7071, -4.983e-09, -0.4986, 0.4986, 0.7091, -0.4986, 0.4986, -0.7091, -0.7071, 0.7071, -4.983e-09, -0.6472, 0.2808, -0.7088, -0.6472, 0.2808, -0.7088, 9.671e-06, -3.23e-06, -1.0, -0.4986, 0.4986, -0.7091, 0.4986, -0.4986, -0.7091, 9.671e-06, -3.23e-06, -1.0, 0.6472, -0.2807, -0.7088, 0.6472, -0.2807, -0.7088, 0.7071, -0.7071, 2.74e-08, 0.4986, -0.4986, -0.7091, 0.6472, 0.2807, 0.7088, 0.9175, 0.3978, -5.792e-08, 0.4986, 0.4986, 0.7091, 0.4986, 0.4986, 0.7091, 1.34e-05, 6.22e-06, 1.0, 0.6472, 0.2807, 0.7088, -0.6472, -0.2808, 0.7087, 1.34e-05, 6.22e-06, 1.0, -0.4986, -0.4986, 0.7091, -0.4986, -0.4986, 0.7091, -0.9174, -0.398, 3.171e-08, -0.6472, -0.2808, 0.7087, -0.6472, -0.2808, -0.7087, -0.9174, -0.398, 3.171e-08, -0.4986, -0.4986, -0.7091, -0.4986, -0.4986, -0.7091, 1.356e-05, 5.89e-06, -1.0, -0.6472, -0.2808, -0.7087, 0.6472, 0.2807, -0.7088, 1.356e-05, 5.89e-06, -1.0, 0.4986, 0.4986, -0.7091, 0.4986, 0.4986, -0.7091, 0.9175, 0.3978, -5.792e-08, 0.6472, 0.2807, -0.7088, 0.3827, 0.9239, 9.318e-08, 0.4986, 0.4986, 0.7091, 0.7071, 0.7071, 6.577e-08, 2.023e-06, 3.073e-06, 1.0, 0.4986, 0.4986, 0.7091, 3.47e-06, 8.408e-06, 1.0, 3.47e-06, 8.408e-06, 1.0, -0.4986, -0.4986, 0.7091, 2.023e-06, 3.073e-06, 1.0, -0.7071, -0.7071, -5.98e-08, -0.4986, -0.4986, 0.7091, -0.3827, -0.9239, -3.986e-08, -0.3827, -0.9239, -3.986e-08, -0.4986, -0.4986, -0.7091, -0.7071, -0.7071, -5.98e-08, 1.989e-06, 3.04e-06, -1.0, -0.4986, -0.4986, -0.7091, 1.295e-06, 9.302e-06, -1.0, 1.295e-06, 9.302e-06, -1.0, 0.4986, 0.4986, -0.7091, 1.989e-06, 3.04e-06, -1.0, 0.7071, 0.7071, 6.577e-08, 0.4986, 0.4986, -0.7091, 0.3827, 0.9239, 9.318e-08, 0.2698, 0.6514, 0.7091, 0.3827, 0.9239, 9.318e-08, -2.315e-08, 0.7051, 0.7091, -2.315e-08, 0.7051, 0.7091, 3.47e-06, 8.408e-06, 1.0, 0.2698, 0.6514, 0.7091, -0.2698, -0.6514, 0.7091, 3.47e-06, 8.408e-06, 1.0, 3.302e-08, -0.7051, 0.7091, 3.302e-08, -0.7051, 0.7091, -0.3827, -0.9239, -3.986e-08, -0.2698, -0.6514, 0.7091, -0.2698, -0.6514, -0.7091, -0.3827, -0.9239, -3.986e-08, -4.321e-07, -0.7051, -0.7091, -4.321e-07, -0.7051, -0.7091, 1.295e-06, 9.302e-06, -1.0, -0.2698, -0.6514, -0.7091, 0.2698, 0.6514, -0.7091, 1.295e-06, 9.302e-06, -1.0, 2.252e-06, 0.7051, -0.7091, 2.252e-06, 0.7051, -0.7091, 0.3827, 0.9239, 9.318e-08, 0.2698, 0.6514, -0.7091, -0.3827, 0.9239, 4.933e-08, -2.315e-08, 0.7051, 0.7091, -2.74e-08, 1.0, 5.481e-08, -7.264e-07, 3.487e-06, 1.0, -2.315e-08, 0.7051, 0.7091, -3.476e-06, 8.348e-06, 1.0, -3.476e-06, 8.348e-06, 1.0, 3.302e-08, -0.7051, 0.7091, -7.264e-07, 3.487e-06, 1.0, 3.986e-08, -1.0, 9.966e-08, 3.302e-08, -0.7051, 0.7091, 0.3827, -0.9239, 4.983e-09, 0.3827, -0.9239, 4.983e-09, -4.321e-07, -0.7051, -0.7091, 3.986e-08, -1.0, 9.966e-08, -7.302e-07, 3.476e-06, -1.0, -4.321e-07, -0.7051, -0.7091, -5.726e-06, 7.501e-06, -1.0, -5.726e-06, 7.501e-06, -1.0, 2.252e-06, 0.7051, -0.7091, -7.302e-07, 3.476e-06, -1.0, -2.74e-08, 1.0, 5.481e-08, 2.252e-06, 0.7051, -0.7091, -0.3827, 0.9239, 4.933e-08, -0.2698, 0.6514, 0.7091, -0.3827, 0.9239, 4.933e-08, -0.4986, 0.4986, 0.7091, -0.4986, 0.4986, 0.7091, -3.476e-06, 8.348e-06, 1.0, -0.2698, 0.6514, 0.7091, 0.2698, -0.6514, 0.7091, -3.476e-06, 8.348e-06, 1.0, 0.4986, -0.4986, 0.7091, 0.4986, -0.4986, 0.7091, 0.3827, -0.9239, 4.983e-09, 0.2698, -0.6514, 0.7091, 0.2698, -0.6514, -0.7091, 0.3827, -0.9239, 4.983e-09, 0.4986, -0.4986, -0.7091, 0.4986, -0.4986, -0.7091, -5.726e-06, 7.501e-06, -1.0, 0.2698, -0.6514, -0.7091, -0.2698, 0.6514, -0.7091, -5.726e-06, 7.501e-06, -1.0, -0.4986, 0.4986, -0.7091, -0.4986, 0.4986, -0.7091, -0.3827, 0.9239, 4.933e-08, -0.2698, 0.6514, -0.7091, -0.9239, 0.3827, 1.096e-08, -0.4986, 0.4986, 0.7091, -0.7071, 0.7071, -1.096e-08, -2.945e-06, 1.777e-06, 1.0, -0.4986, 0.4986, 0.7091, -8.345e-06, 3.405e-06, 1.0, -8.345e-06, 3.405e-06, 1.0, 0.4986, -0.4986, 0.7091, -2.945e-06, 1.777e-06, 1.0, 0.7071, -0.7071, 4.983e-08, 0.4986, -0.4986, 0.7091, 0.9239, -0.3827, -4.983e-09, 0.9239, -0.3827, -4.983e-09, 0.4986, -0.4986, -0.7091, 0.7071, -0.7071, 4.983e-08, -2.958e-06, 1.781e-06, -1.0, 0.4986, -0.4986, -0.7091, 0.05902, -0.01173, -0.9982, 0.05902, -0.01173, -0.9982, -0.4986, 0.4986, -0.7091, -2.958e-06, 1.781e-06, -1.0, -0.7071, 0.7071, -1.096e-08, -0.4986, 0.4986, -0.7091, -0.9239, 0.3827, 1.096e-08, -0.6514, 0.2698, 0.7091, -0.9239, 0.3827, 1.096e-08, -0.7457, 0.01183, 0.6661, -0.7457, 0.01183, 0.6661, -8.345e-06, 3.405e-06, 1.0, -0.6514, 0.2698, 0.7091, 0.6514, -0.2698, 0.7091, -8.345e-06, 3.405e-06, 1.0, 0.6618, -0.0281, 0.7492, 0.6618, -0.0281, 0.7492, 0.9239, -0.3827, -4.983e-09, 0.6514, -0.2698, 0.7091, 0.6514, -0.2698, -0.7091, 0.9239, -0.3827, -4.983e-09, 0.7457, -0.01184, -0.6661, 0.7457, -0.01184, -0.6661, 0.05902, -0.01173, -0.9982, 0.6514, -0.2698, -0.7091, -2.036e-05, 0.02744, -0.9996, -0.6015, 0.2313, -0.7647, 0.05902, -0.01173, -0.9982, -0.705, 0.01908, -0.709, -0.9239, 0.3827, 1.096e-08, -0.6015, 0.2313, -0.7647])] * 3)])

# ---- objects
ob_torus1 = bpy.data.objects.new('Torus1', me_torus1)

# ---- transforms, parenting, visibility, modifiers, constraints
ob_torus1.location = (0.0, 0.0, 0.0)
ob_torus1.rotation_euler = (1.571, -0.0, 1.571)

# ---- collection membership
scene.collection.objects.link(ob_torus1)

# ---- scene / render settings (as saved in the file)
scene.frame_start = 1; scene.frame_end = 250; scene.frame_set(1)
scene.render.engine = 'BLENDER_EEVEE_NEXT'
bpy.context.view_layer.update()

# ---- added for rendering (the .blend has no active camera and no usable light): camera, sun
cam_auto = bpy.data.cameras.new('AutoCamera')
cam_auto.lens = 50.0
cam_auto.sensor_width = 36.0
cam_auto.clip_end = 1000.0
ob_auto_camera = bpy.data.objects.new('AutoCamera', cam_auto)
scene.collection.objects.link(ob_auto_camera)
ob_auto_camera.location = (1.03134, -1.31609, 0.825369)
ob_auto_camera.rotation_euler = (1.09748, -7.21219e-08, 0.694738)
scene.camera = ob_auto_camera
light_auto_sun = bpy.data.lights.new('AutoSun', 'SUN')
light_auto_sun.energy = 3.0
light_auto_sun.angle = 0.0523599
ob_auto_sun = bpy.data.objects.new('AutoSun', light_auto_sun)
scene.collection.objects.link(ob_auto_sun)
ob_auto_sun.rotation_euler = (0.872665, 0.174533, 0.523599)
bpy.context.view_layer.update()
